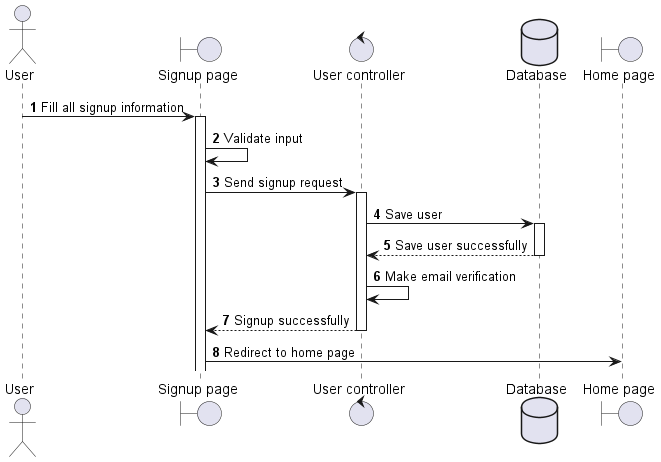

The diagram above was rendered by PlantUML. Its source (embedded in the PNG):
@startuml
autonumber
actor User
boundary "Signup page" as Page
control "User controller" as Ctl
database Database as DB
boundary "Home page" as Home

User -> Page ++: Fill all signup information
Page -> Page: Validate input
Page -> Ctl ++: Send signup request
Ctl -> DB ++: Save user
DB --> Ctl: Save user successfully
DB --
Ctl -> Ctl: Make email verification
Ctl --> Page: Signup successfully
Ctl --
Page -> Home: Redirect to home page
@enduml